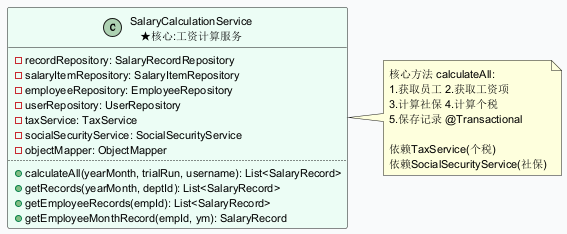

The diagram above was rendered by PlantUML. Its source (embedded in the PNG):
@startuml
skinparam backgroundColor #F9FAFB
skinparam defaultFontSize 11
class SalaryCalculationService as "SalaryCalculationService\n★核心:工资计算服务" #ECFDF5 {
  - recordRepository: SalaryRecordRepository
  - salaryItemRepository: SalaryItemRepository
  - employeeRepository: EmployeeRepository
  - userRepository: UserRepository
  - taxService: TaxService
  - socialSecurityService: SocialSecurityService
  - objectMapper: ObjectMapper
  ..
  + calculateAll(yearMonth, trialRun, username): List<SalaryRecord>
  + getRecords(yearMonth, deptId): List<SalaryRecord>
  + getEmployeeRecords(empId): List<SalaryRecord>
  + getEmployeeMonthRecord(empId, ym): SalaryRecord
}
note right of SalaryCalculationService : 核心方法 calculateAll:\n1.获取员工 2.获取工资项\n3.计算社保 4.计算个税\n5.保存记录 @Transactional\n\n依赖TaxService(个税)\n依赖SocialSecurityService(社保)
@enduml